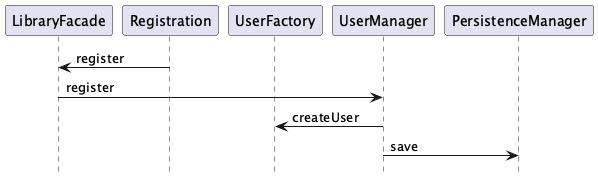

The diagram above was rendered by PlantUML. Its source (embedded in the PNG):
@startuml
hide footbox
participant "LibraryFacade" as E1
participant "Registration" as E2
participant "UserFactory" as E3
participant "UserManager" as E4
participant "PersistenceManager" as E5
E2 -> E1: register
E1 -> E4: register
E4 -> E3: createUser
E4 -> E5: save
@enduml